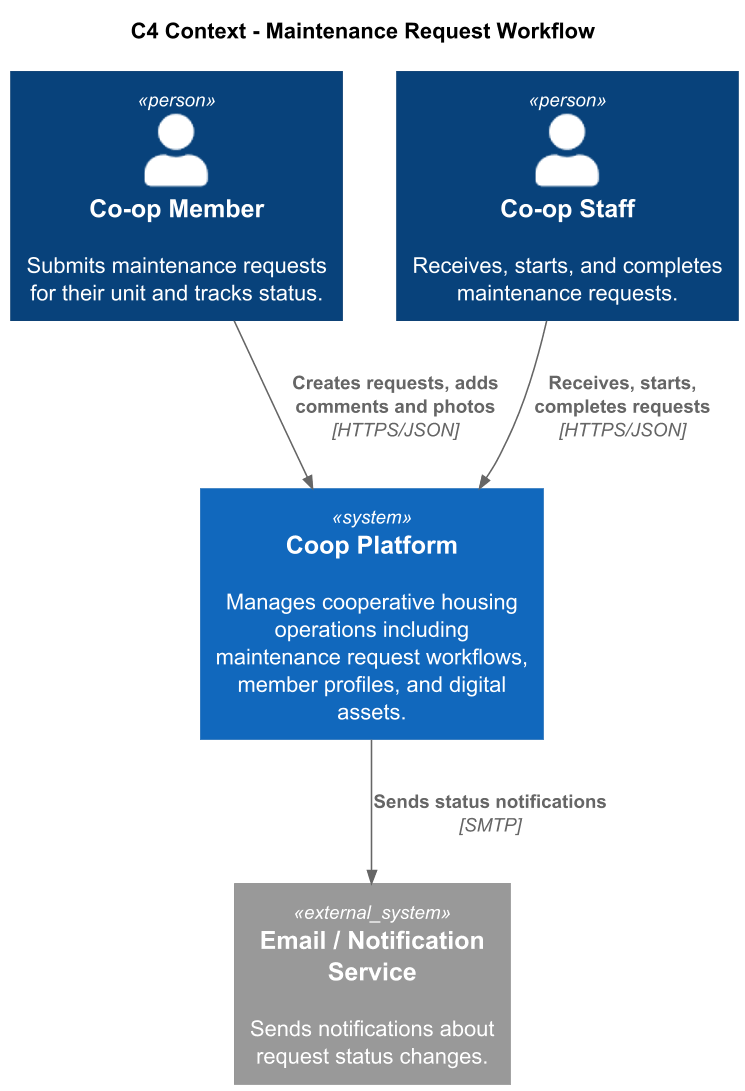

The diagram above was rendered by PlantUML. Its source (embedded in the PNG):
@startuml c4-context
!include https://raw.githubusercontent.com/plantuml-stdlib/C4-PlantUML/master/C4_Context.puml

skinparam dpi 150
skinparam pageMargin 10

title C4 Context - Maintenance Request Workflow

Person(member, "Co-op Member", "Submits maintenance requests for their unit and tracks status.")
Person(staff, "Co-op Staff", "Receives, starts, and completes maintenance requests.")

System(coop, "Coop Platform", "Manages cooperative housing operations including maintenance request workflows, member profiles, and digital assets.")

System_Ext(email, "Email / Notification Service", "Sends notifications about request status changes.")

Rel(member, coop, "Creates requests, adds comments and photos", "HTTPS/JSON")
Rel(staff, coop, "Receives, starts, completes requests", "HTTPS/JSON")
Rel(coop, email, "Sends status notifications", "SMTP")
@enduml